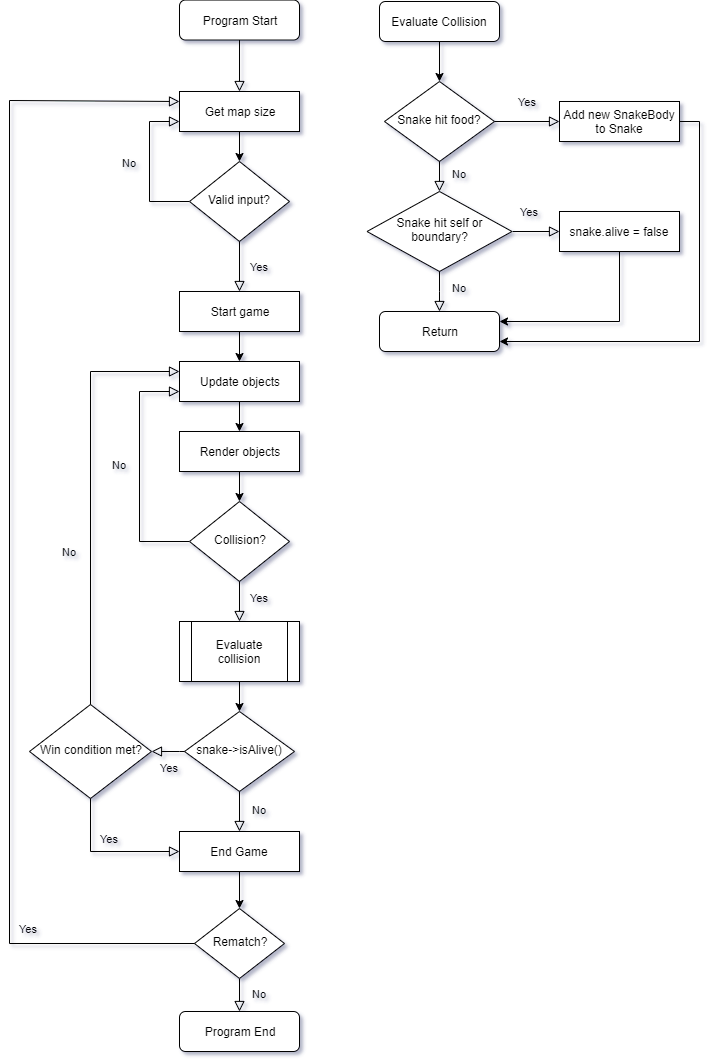

The diagram above was exported from draw.io. Its source (the exported page's mxGraphModel, read from the mxfile embedded in the PNG):
<mxGraphModel dx="806" dy="735" grid="1" gridSize="10" guides="1" tooltips="1" connect="1" arrows="1" fold="1" page="1" pageScale="1" pageWidth="827" pageHeight="1169" math="0" shadow="0">
  <root>
    <mxCell id="WIyWlLk6GJQsqaUBKTNV-0" />
    <mxCell id="WIyWlLk6GJQsqaUBKTNV-1" parent="WIyWlLk6GJQsqaUBKTNV-0" />
    <mxCell id="WIyWlLk6GJQsqaUBKTNV-2" value="" style="rounded=0;html=1;jettySize=auto;orthogonalLoop=1;fontSize=11;endArrow=block;endFill=0;endSize=8;strokeWidth=1;shadow=0;labelBackgroundColor=none;edgeStyle=orthogonalEdgeStyle;entryX=0.5;entryY=0;entryDx=0;entryDy=0;" parent="WIyWlLk6GJQsqaUBKTNV-1" source="WIyWlLk6GJQsqaUBKTNV-3" target="T1oOmPfTw1DKfqiLOjII-1" edge="1">
      <mxGeometry relative="1" as="geometry">
        <mxPoint x="320" y="138.53" as="targetPoint" />
      </mxGeometry>
    </mxCell>
    <mxCell id="WIyWlLk6GJQsqaUBKTNV-3" value="Program Start" style="rounded=1;whiteSpace=wrap;html=1;fontSize=12;glass=0;strokeWidth=1;shadow=0;" parent="WIyWlLk6GJQsqaUBKTNV-1" vertex="1">
      <mxGeometry x="200" y="78.53" width="120" height="40" as="geometry" />
    </mxCell>
    <mxCell id="WIyWlLk6GJQsqaUBKTNV-5" value="No" style="edgeStyle=orthogonalEdgeStyle;rounded=0;html=1;jettySize=auto;orthogonalLoop=1;fontSize=11;endArrow=block;endFill=0;endSize=8;strokeWidth=1;shadow=0;labelBackgroundColor=none;exitX=0;exitY=0.5;exitDx=0;exitDy=0;entryX=0;entryY=0.75;entryDx=0;entryDy=0;" parent="WIyWlLk6GJQsqaUBKTNV-1" source="WIyWlLk6GJQsqaUBKTNV-6" target="T1oOmPfTw1DKfqiLOjII-1" edge="1">
      <mxGeometry x="0.0588" y="20" relative="1" as="geometry">
        <mxPoint as="offset" />
        <mxPoint x="200" y="230" as="targetPoint" />
        <Array as="points">
          <mxPoint x="170" y="280" />
          <mxPoint x="170" y="200" />
        </Array>
      </mxGeometry>
    </mxCell>
    <mxCell id="WIyWlLk6GJQsqaUBKTNV-6" value="Valid input?" style="rhombus;whiteSpace=wrap;html=1;shadow=0;fontFamily=Helvetica;fontSize=12;align=center;strokeWidth=1;spacing=6;spacingTop=-4;" parent="WIyWlLk6GJQsqaUBKTNV-1" vertex="1">
      <mxGeometry x="210" y="239.99999999999997" width="100" height="80" as="geometry" />
    </mxCell>
    <mxCell id="T1oOmPfTw1DKfqiLOjII-1" value="Get map size" style="rounded=0;whiteSpace=wrap;html=1;" vertex="1" parent="WIyWlLk6GJQsqaUBKTNV-1">
      <mxGeometry x="200" y="170" width="120" height="40" as="geometry" />
    </mxCell>
    <mxCell id="T1oOmPfTw1DKfqiLOjII-2" value="Yes" style="rounded=0;html=1;jettySize=auto;orthogonalLoop=1;fontSize=11;endArrow=block;endFill=0;endSize=8;strokeWidth=1;shadow=0;labelBackgroundColor=none;edgeStyle=orthogonalEdgeStyle;exitX=0.5;exitY=1;exitDx=0;exitDy=0;entryX=0.5;entryY=0;entryDx=0;entryDy=0;" edge="1" parent="WIyWlLk6GJQsqaUBKTNV-1" source="WIyWlLk6GJQsqaUBKTNV-6" target="T1oOmPfTw1DKfqiLOjII-4">
      <mxGeometry y="20" relative="1" as="geometry">
        <mxPoint as="offset" />
        <mxPoint x="270" y="218.53" as="sourcePoint" />
        <mxPoint x="260" y="408.53" as="targetPoint" />
      </mxGeometry>
    </mxCell>
    <mxCell id="T1oOmPfTw1DKfqiLOjII-3" value="" style="endArrow=classic;html=1;entryX=0.5;entryY=0;entryDx=0;entryDy=0;exitX=0.5;exitY=1;exitDx=0;exitDy=0;" edge="1" parent="WIyWlLk6GJQsqaUBKTNV-1" source="T1oOmPfTw1DKfqiLOjII-1" target="WIyWlLk6GJQsqaUBKTNV-6">
      <mxGeometry width="50" height="50" relative="1" as="geometry">
        <mxPoint x="160" y="498.53" as="sourcePoint" />
        <mxPoint x="210" y="448.53" as="targetPoint" />
      </mxGeometry>
    </mxCell>
    <mxCell id="T1oOmPfTw1DKfqiLOjII-12" style="edgeStyle=orthogonalEdgeStyle;rounded=0;orthogonalLoop=1;jettySize=auto;html=1;exitX=0.5;exitY=1;exitDx=0;exitDy=0;entryX=0.5;entryY=0;entryDx=0;entryDy=0;" edge="1" parent="WIyWlLk6GJQsqaUBKTNV-1" source="T1oOmPfTw1DKfqiLOjII-4" target="T1oOmPfTw1DKfqiLOjII-16">
      <mxGeometry relative="1" as="geometry" />
    </mxCell>
    <mxCell id="T1oOmPfTw1DKfqiLOjII-4" value="Start game" style="rounded=0;whiteSpace=wrap;html=1;" vertex="1" parent="WIyWlLk6GJQsqaUBKTNV-1">
      <mxGeometry x="200" y="370" width="120" height="40" as="geometry" />
    </mxCell>
    <mxCell id="T1oOmPfTw1DKfqiLOjII-7" value="No" style="edgeStyle=orthogonalEdgeStyle;rounded=0;html=1;jettySize=auto;orthogonalLoop=1;fontSize=11;endArrow=block;endFill=0;endSize=8;strokeWidth=1;shadow=0;labelBackgroundColor=none;entryX=0;entryY=0.75;entryDx=0;entryDy=0;exitX=0;exitY=0.5;exitDx=0;exitDy=0;" edge="1" parent="WIyWlLk6GJQsqaUBKTNV-1" source="T1oOmPfTw1DKfqiLOjII-8" target="T1oOmPfTw1DKfqiLOjII-16">
      <mxGeometry x="0.0588" y="20" relative="1" as="geometry">
        <mxPoint as="offset" />
        <mxPoint x="200" y="428.53" as="targetPoint" />
        <Array as="points">
          <mxPoint x="160" y="620" />
          <mxPoint x="160" y="470" />
        </Array>
      </mxGeometry>
    </mxCell>
    <mxCell id="T1oOmPfTw1DKfqiLOjII-8" value="Collision?" style="rhombus;whiteSpace=wrap;html=1;shadow=0;fontFamily=Helvetica;fontSize=12;align=center;strokeWidth=1;spacing=6;spacingTop=-4;" vertex="1" parent="WIyWlLk6GJQsqaUBKTNV-1">
      <mxGeometry x="210" y="580" width="100" height="80" as="geometry" />
    </mxCell>
    <mxCell id="T1oOmPfTw1DKfqiLOjII-9" value="Yes" style="rounded=0;html=1;jettySize=auto;orthogonalLoop=1;fontSize=11;endArrow=block;endFill=0;endSize=8;strokeWidth=1;shadow=0;labelBackgroundColor=none;edgeStyle=orthogonalEdgeStyle;exitX=0.5;exitY=1;exitDx=0;exitDy=0;entryX=0.5;entryY=0;entryDx=0;entryDy=0;" edge="1" parent="WIyWlLk6GJQsqaUBKTNV-1" source="T1oOmPfTw1DKfqiLOjII-8" target="T1oOmPfTw1DKfqiLOjII-13">
      <mxGeometry x="-0.2" y="20" relative="1" as="geometry">
        <mxPoint as="offset" />
        <mxPoint x="270" y="498.53" as="sourcePoint" />
        <mxPoint x="260" y="728.53" as="targetPoint" />
      </mxGeometry>
    </mxCell>
    <mxCell id="T1oOmPfTw1DKfqiLOjII-10" value="" style="endArrow=classic;html=1;entryX=0.5;entryY=0;entryDx=0;entryDy=0;exitX=0.5;exitY=1;exitDx=0;exitDy=0;" edge="1" parent="WIyWlLk6GJQsqaUBKTNV-1" source="T1oOmPfTw1DKfqiLOjII-11" target="T1oOmPfTw1DKfqiLOjII-8">
      <mxGeometry width="50" height="50" relative="1" as="geometry">
        <mxPoint x="370" y="588.53" as="sourcePoint" />
        <mxPoint x="270" y="278.53" as="targetPoint" />
      </mxGeometry>
    </mxCell>
    <mxCell id="T1oOmPfTw1DKfqiLOjII-11" value="Render objects" style="rounded=0;whiteSpace=wrap;html=1;" vertex="1" parent="WIyWlLk6GJQsqaUBKTNV-1">
      <mxGeometry x="200" y="510" width="120" height="40" as="geometry" />
    </mxCell>
    <mxCell id="T1oOmPfTw1DKfqiLOjII-21" style="edgeStyle=orthogonalEdgeStyle;rounded=0;orthogonalLoop=1;jettySize=auto;html=1;exitX=0.5;exitY=1;exitDx=0;exitDy=0;entryX=0.5;entryY=0;entryDx=0;entryDy=0;" edge="1" parent="WIyWlLk6GJQsqaUBKTNV-1" source="T1oOmPfTw1DKfqiLOjII-13" target="T1oOmPfTw1DKfqiLOjII-20">
      <mxGeometry relative="1" as="geometry" />
    </mxCell>
    <mxCell id="T1oOmPfTw1DKfqiLOjII-13" value="Evaluate collision" style="shape=process;whiteSpace=wrap;html=1;backgroundOutline=1;" vertex="1" parent="WIyWlLk6GJQsqaUBKTNV-1">
      <mxGeometry x="200" y="700" width="120" height="60" as="geometry" />
    </mxCell>
    <mxCell id="T1oOmPfTw1DKfqiLOjII-28" style="edgeStyle=orthogonalEdgeStyle;rounded=0;orthogonalLoop=1;jettySize=auto;html=1;exitX=0.5;exitY=1;exitDx=0;exitDy=0;entryX=0.5;entryY=0;entryDx=0;entryDy=0;" edge="1" parent="WIyWlLk6GJQsqaUBKTNV-1" source="T1oOmPfTw1DKfqiLOjII-14" target="T1oOmPfTw1DKfqiLOjII-26">
      <mxGeometry relative="1" as="geometry" />
    </mxCell>
    <mxCell id="T1oOmPfTw1DKfqiLOjII-14" value="Evaluate Collision" style="rounded=1;whiteSpace=wrap;html=1;fontSize=12;glass=0;strokeWidth=1;shadow=0;" vertex="1" parent="WIyWlLk6GJQsqaUBKTNV-1">
      <mxGeometry x="400" y="80" width="120" height="40" as="geometry" />
    </mxCell>
    <mxCell id="T1oOmPfTw1DKfqiLOjII-17" style="edgeStyle=orthogonalEdgeStyle;rounded=0;orthogonalLoop=1;jettySize=auto;html=1;exitX=0.5;exitY=1;exitDx=0;exitDy=0;entryX=0.5;entryY=0;entryDx=0;entryDy=0;" edge="1" parent="WIyWlLk6GJQsqaUBKTNV-1" source="T1oOmPfTw1DKfqiLOjII-16" target="T1oOmPfTw1DKfqiLOjII-11">
      <mxGeometry relative="1" as="geometry" />
    </mxCell>
    <mxCell id="T1oOmPfTw1DKfqiLOjII-16" value="Update objects" style="rounded=0;whiteSpace=wrap;html=1;" vertex="1" parent="WIyWlLk6GJQsqaUBKTNV-1">
      <mxGeometry x="200" y="440" width="120" height="40" as="geometry" />
    </mxCell>
    <mxCell id="T1oOmPfTw1DKfqiLOjII-19" value="Program End" style="rounded=1;whiteSpace=wrap;html=1;fontSize=12;glass=0;strokeWidth=1;shadow=0;" vertex="1" parent="WIyWlLk6GJQsqaUBKTNV-1">
      <mxGeometry x="200" y="1090" width="120" height="40" as="geometry" />
    </mxCell>
    <mxCell id="T1oOmPfTw1DKfqiLOjII-20" value="snake-&amp;gt;isAlive()" style="rhombus;whiteSpace=wrap;html=1;shadow=0;fontFamily=Helvetica;fontSize=12;align=center;strokeWidth=1;spacing=6;spacingTop=-4;" vertex="1" parent="WIyWlLk6GJQsqaUBKTNV-1">
      <mxGeometry x="205" y="790" width="110" height="80" as="geometry" />
    </mxCell>
    <mxCell id="T1oOmPfTw1DKfqiLOjII-24" value="No" style="edgeStyle=orthogonalEdgeStyle;rounded=0;html=1;jettySize=auto;orthogonalLoop=1;fontSize=11;endArrow=block;endFill=0;endSize=8;strokeWidth=1;shadow=0;labelBackgroundColor=none;entryX=0.5;entryY=0;entryDx=0;entryDy=0;exitX=0.5;exitY=1;exitDx=0;exitDy=0;" edge="1" parent="WIyWlLk6GJQsqaUBKTNV-1" source="T1oOmPfTw1DKfqiLOjII-52" target="T1oOmPfTw1DKfqiLOjII-19">
      <mxGeometry x="-0.0857" y="20" relative="1" as="geometry">
        <mxPoint as="offset" />
        <mxPoint x="90" y="580" as="targetPoint" />
        <Array as="points" />
        <mxPoint x="260" y="1070" as="sourcePoint" />
      </mxGeometry>
    </mxCell>
    <mxCell id="T1oOmPfTw1DKfqiLOjII-26" value="Snake hit food?" style="rhombus;whiteSpace=wrap;html=1;shadow=0;fontFamily=Helvetica;fontSize=12;align=center;strokeWidth=1;spacing=6;spacingTop=-4;" vertex="1" parent="WIyWlLk6GJQsqaUBKTNV-1">
      <mxGeometry x="405" y="160" width="110" height="80" as="geometry" />
    </mxCell>
    <mxCell id="T1oOmPfTw1DKfqiLOjII-27" value="Yes" style="rounded=0;html=1;jettySize=auto;orthogonalLoop=1;fontSize=11;endArrow=block;endFill=0;endSize=8;strokeWidth=1;shadow=0;labelBackgroundColor=none;edgeStyle=orthogonalEdgeStyle;exitX=1;exitY=0.5;exitDx=0;exitDy=0;entryX=0;entryY=0.5;entryDx=0;entryDy=0;" edge="1" parent="WIyWlLk6GJQsqaUBKTNV-1" source="T1oOmPfTw1DKfqiLOjII-26" target="T1oOmPfTw1DKfqiLOjII-29">
      <mxGeometry y="20" relative="1" as="geometry">
        <mxPoint as="offset" />
        <mxPoint x="448" y="180" as="sourcePoint" />
        <mxPoint x="460" y="310" as="targetPoint" />
      </mxGeometry>
    </mxCell>
    <mxCell id="T1oOmPfTw1DKfqiLOjII-43" style="edgeStyle=orthogonalEdgeStyle;rounded=0;orthogonalLoop=1;jettySize=auto;html=1;exitX=1;exitY=0.5;exitDx=0;exitDy=0;entryX=1;entryY=0.75;entryDx=0;entryDy=0;" edge="1" parent="WIyWlLk6GJQsqaUBKTNV-1" source="T1oOmPfTw1DKfqiLOjII-29" target="T1oOmPfTw1DKfqiLOjII-38">
      <mxGeometry relative="1" as="geometry">
        <mxPoint x="730" y="420" as="targetPoint" />
      </mxGeometry>
    </mxCell>
    <mxCell id="T1oOmPfTw1DKfqiLOjII-29" value="Add new SnakeBody to Snake" style="rounded=0;whiteSpace=wrap;html=1;" vertex="1" parent="WIyWlLk6GJQsqaUBKTNV-1">
      <mxGeometry x="580" y="180" width="120" height="40" as="geometry" />
    </mxCell>
    <mxCell id="T1oOmPfTw1DKfqiLOjII-33" value="No" style="edgeStyle=orthogonalEdgeStyle;rounded=0;html=1;jettySize=auto;orthogonalLoop=1;fontSize=11;endArrow=block;endFill=0;endSize=8;strokeWidth=1;shadow=0;labelBackgroundColor=none;exitX=0.5;exitY=1;exitDx=0;exitDy=0;" edge="1" parent="WIyWlLk6GJQsqaUBKTNV-1" source="T1oOmPfTw1DKfqiLOjII-26">
      <mxGeometry x="-0.2" y="20" relative="1" as="geometry">
        <mxPoint as="offset" />
        <mxPoint x="460" y="270" as="targetPoint" />
        <Array as="points">
          <mxPoint x="460" y="260" />
          <mxPoint x="460" y="260" />
        </Array>
        <mxPoint x="415" y="210" as="sourcePoint" />
      </mxGeometry>
    </mxCell>
    <mxCell id="T1oOmPfTw1DKfqiLOjII-35" value="Snake hit self or boundary?" style="rhombus;whiteSpace=wrap;html=1;shadow=0;fontFamily=Helvetica;fontSize=12;align=center;strokeWidth=1;spacing=6;spacingTop=-4;" vertex="1" parent="WIyWlLk6GJQsqaUBKTNV-1">
      <mxGeometry x="387.5" y="270" width="145" height="80" as="geometry" />
    </mxCell>
    <mxCell id="T1oOmPfTw1DKfqiLOjII-37" value="No" style="edgeStyle=orthogonalEdgeStyle;rounded=0;html=1;jettySize=auto;orthogonalLoop=1;fontSize=11;endArrow=block;endFill=0;endSize=8;strokeWidth=1;shadow=0;labelBackgroundColor=none;exitX=0.5;exitY=1;exitDx=0;exitDy=0;" edge="1" parent="WIyWlLk6GJQsqaUBKTNV-1" source="T1oOmPfTw1DKfqiLOjII-35">
      <mxGeometry x="-0.2" y="20" relative="1" as="geometry">
        <mxPoint as="offset" />
        <mxPoint x="460" y="390" as="targetPoint" />
        <Array as="points">
          <mxPoint x="460" y="370" />
          <mxPoint x="460" y="370" />
        </Array>
        <mxPoint x="470" y="250" as="sourcePoint" />
      </mxGeometry>
    </mxCell>
    <mxCell id="T1oOmPfTw1DKfqiLOjII-38" value="Return" style="rounded=1;whiteSpace=wrap;html=1;fontSize=12;glass=0;strokeWidth=1;shadow=0;" vertex="1" parent="WIyWlLk6GJQsqaUBKTNV-1">
      <mxGeometry x="400" y="390" width="120" height="40" as="geometry" />
    </mxCell>
    <mxCell id="T1oOmPfTw1DKfqiLOjII-42" style="edgeStyle=orthogonalEdgeStyle;rounded=0;orthogonalLoop=1;jettySize=auto;html=1;exitX=0.5;exitY=1;exitDx=0;exitDy=0;entryX=1;entryY=0.25;entryDx=0;entryDy=0;" edge="1" parent="WIyWlLk6GJQsqaUBKTNV-1" source="T1oOmPfTw1DKfqiLOjII-39" target="T1oOmPfTw1DKfqiLOjII-38">
      <mxGeometry relative="1" as="geometry">
        <mxPoint x="640" y="400" as="targetPoint" />
      </mxGeometry>
    </mxCell>
    <mxCell id="T1oOmPfTw1DKfqiLOjII-39" value="snake.alive = false" style="rounded=0;whiteSpace=wrap;html=1;" vertex="1" parent="WIyWlLk6GJQsqaUBKTNV-1">
      <mxGeometry x="580" y="290" width="120" height="40" as="geometry" />
    </mxCell>
    <mxCell id="T1oOmPfTw1DKfqiLOjII-44" value="Yes" style="rounded=0;html=1;jettySize=auto;orthogonalLoop=1;fontSize=11;endArrow=block;endFill=0;endSize=8;strokeWidth=1;shadow=0;labelBackgroundColor=none;edgeStyle=orthogonalEdgeStyle;exitX=1;exitY=0.5;exitDx=0;exitDy=0;entryX=0;entryY=0.5;entryDx=0;entryDy=0;" edge="1" parent="WIyWlLk6GJQsqaUBKTNV-1" source="T1oOmPfTw1DKfqiLOjII-35" target="T1oOmPfTw1DKfqiLOjII-39">
      <mxGeometry x="-0.2766" y="20" relative="1" as="geometry">
        <mxPoint as="offset" />
        <mxPoint x="525" y="210" as="sourcePoint" />
        <mxPoint x="590" y="210" as="targetPoint" />
      </mxGeometry>
    </mxCell>
    <mxCell id="T1oOmPfTw1DKfqiLOjII-58" style="edgeStyle=orthogonalEdgeStyle;rounded=0;orthogonalLoop=1;jettySize=auto;html=1;exitX=0.5;exitY=1;exitDx=0;exitDy=0;entryX=0.5;entryY=0;entryDx=0;entryDy=0;" edge="1" parent="WIyWlLk6GJQsqaUBKTNV-1" source="T1oOmPfTw1DKfqiLOjII-45" target="T1oOmPfTw1DKfqiLOjII-52">
      <mxGeometry relative="1" as="geometry" />
    </mxCell>
    <mxCell id="T1oOmPfTw1DKfqiLOjII-45" value="End Game" style="rounded=0;whiteSpace=wrap;html=1;" vertex="1" parent="WIyWlLk6GJQsqaUBKTNV-1">
      <mxGeometry x="200" y="910" width="120" height="40" as="geometry" />
    </mxCell>
    <mxCell id="T1oOmPfTw1DKfqiLOjII-47" value="Win condition met?" style="rhombus;whiteSpace=wrap;html=1;shadow=0;fontFamily=Helvetica;fontSize=12;align=center;strokeWidth=1;spacing=6;spacingTop=-4;" vertex="1" parent="WIyWlLk6GJQsqaUBKTNV-1">
      <mxGeometry x="50" y="783" width="122" height="94" as="geometry" />
    </mxCell>
    <mxCell id="T1oOmPfTw1DKfqiLOjII-48" value="Yes" style="rounded=0;html=1;jettySize=auto;orthogonalLoop=1;fontSize=11;endArrow=block;endFill=0;endSize=8;strokeWidth=1;shadow=0;labelBackgroundColor=none;edgeStyle=orthogonalEdgeStyle;exitX=0;exitY=0.5;exitDx=0;exitDy=0;entryX=1;entryY=0.5;entryDx=0;entryDy=0;" edge="1" parent="WIyWlLk6GJQsqaUBKTNV-1" source="T1oOmPfTw1DKfqiLOjII-20" target="T1oOmPfTw1DKfqiLOjII-47">
      <mxGeometry x="-0.0909" y="16" relative="1" as="geometry">
        <mxPoint as="offset" />
        <mxPoint x="129" y="815.53" as="sourcePoint" />
        <mxPoint x="170" y="808.53" as="targetPoint" />
        <Array as="points">
          <mxPoint x="200" y="830" />
          <mxPoint x="200" y="830" />
        </Array>
      </mxGeometry>
    </mxCell>
    <mxCell id="T1oOmPfTw1DKfqiLOjII-49" value="No" style="edgeStyle=orthogonalEdgeStyle;rounded=0;html=1;jettySize=auto;orthogonalLoop=1;fontSize=11;endArrow=block;endFill=0;endSize=8;strokeWidth=1;shadow=0;labelBackgroundColor=none;entryX=0;entryY=0.25;entryDx=0;entryDy=0;exitX=0.5;exitY=0;exitDx=0;exitDy=0;" edge="1" parent="WIyWlLk6GJQsqaUBKTNV-1" source="T1oOmPfTw1DKfqiLOjII-47" target="T1oOmPfTw1DKfqiLOjII-16">
      <mxGeometry x="-0.2759" y="21" relative="1" as="geometry">
        <mxPoint as="offset" />
        <mxPoint x="210" y="518.53" as="targetPoint" />
        <Array as="points">
          <mxPoint x="111" y="450" />
        </Array>
        <mxPoint x="220" y="658.53" as="sourcePoint" />
      </mxGeometry>
    </mxCell>
    <mxCell id="T1oOmPfTw1DKfqiLOjII-50" value="Yes" style="rounded=0;html=1;jettySize=auto;orthogonalLoop=1;fontSize=11;endArrow=block;endFill=0;endSize=8;strokeWidth=1;shadow=0;labelBackgroundColor=none;edgeStyle=orthogonalEdgeStyle;exitX=0.5;exitY=1;exitDx=0;exitDy=0;entryX=0;entryY=0.5;entryDx=0;entryDy=0;" edge="1" parent="WIyWlLk6GJQsqaUBKTNV-1" source="T1oOmPfTw1DKfqiLOjII-47" target="T1oOmPfTw1DKfqiLOjII-45">
      <mxGeometry x="-0.4336" y="19" relative="1" as="geometry">
        <mxPoint as="offset" />
        <mxPoint x="215" y="862.53" as="sourcePoint" />
        <mxPoint x="182" y="862.53" as="targetPoint" />
        <Array as="points">
          <mxPoint x="111" y="930" />
        </Array>
      </mxGeometry>
    </mxCell>
    <mxCell id="T1oOmPfTw1DKfqiLOjII-51" value="No" style="edgeStyle=orthogonalEdgeStyle;rounded=0;html=1;jettySize=auto;orthogonalLoop=1;fontSize=11;endArrow=block;endFill=0;endSize=8;strokeWidth=1;shadow=0;labelBackgroundColor=none;exitX=0.5;exitY=1;exitDx=0;exitDy=0;entryX=0.5;entryY=0;entryDx=0;entryDy=0;" edge="1" parent="WIyWlLk6GJQsqaUBKTNV-1" source="T1oOmPfTw1DKfqiLOjII-20" target="T1oOmPfTw1DKfqiLOjII-45">
      <mxGeometry x="-0.0857" y="20" relative="1" as="geometry">
        <mxPoint as="offset" />
        <mxPoint x="260" y="900" as="targetPoint" />
        <Array as="points" />
        <mxPoint x="270" y="1008.53" as="sourcePoint" />
      </mxGeometry>
    </mxCell>
    <mxCell id="T1oOmPfTw1DKfqiLOjII-52" value="Rematch?" style="rhombus;whiteSpace=wrap;html=1;shadow=0;fontFamily=Helvetica;fontSize=12;align=center;strokeWidth=1;spacing=6;spacingTop=-4;" vertex="1" parent="WIyWlLk6GJQsqaUBKTNV-1">
      <mxGeometry x="215" y="987" width="90" height="70" as="geometry" />
    </mxCell>
    <mxCell id="T1oOmPfTw1DKfqiLOjII-55" value="Yes" style="rounded=0;html=1;jettySize=auto;orthogonalLoop=1;fontSize=11;endArrow=block;endFill=0;endSize=8;strokeWidth=1;shadow=0;labelBackgroundColor=none;edgeStyle=orthogonalEdgeStyle;exitX=0;exitY=0.5;exitDx=0;exitDy=0;entryX=0;entryY=0.25;entryDx=0;entryDy=0;" edge="1" parent="WIyWlLk6GJQsqaUBKTNV-1" source="T1oOmPfTw1DKfqiLOjII-52" target="T1oOmPfTw1DKfqiLOjII-1">
      <mxGeometry x="-0.7225" y="-15" relative="1" as="geometry">
        <mxPoint as="offset" />
        <mxPoint x="120.82352941176464" y="909.7058823529412" as="sourcePoint" />
        <mxPoint x="40" y="450" as="targetPoint" />
        <Array as="points">
          <mxPoint x="30" y="1022" />
          <mxPoint x="30" y="179" />
        </Array>
      </mxGeometry>
    </mxCell>
  </root>
</mxGraphModel>